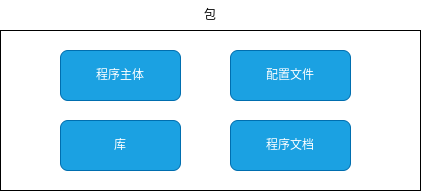

The diagram above was exported from draw.io. Its source (the exported page's mxGraphModel, read from the mxfile embedded in the PNG):
<mxGraphModel dx="918" dy="405" grid="1" gridSize="10" guides="1" tooltips="1" connect="1" arrows="1" fold="1" page="1" pageScale="1" pageWidth="850" pageHeight="1100" math="0" shadow="0">
  <root>
    <mxCell id="0" />
    <mxCell id="1" parent="0" />
    <mxCell id="2" value="" style="rounded=0;whiteSpace=wrap;html=1;" vertex="1" parent="1">
      <mxGeometry x="170" y="130" width="420" height="160" as="geometry" />
    </mxCell>
    <mxCell id="3" value="包" style="text;html=1;strokeColor=none;fillColor=none;align=center;verticalAlign=middle;whiteSpace=wrap;rounded=0;" vertex="1" parent="1">
      <mxGeometry x="350" y="100" width="60" height="30" as="geometry" />
    </mxCell>
    <mxCell id="4" value="程序主体" style="rounded=1;whiteSpace=wrap;html=1;fillColor=#1ba1e2;fontColor=#ffffff;strokeColor=#006EAF;" vertex="1" parent="1">
      <mxGeometry x="230" y="150" width="120" height="50" as="geometry" />
    </mxCell>
    <mxCell id="5" value="配置文件" style="rounded=1;whiteSpace=wrap;html=1;fillColor=#1ba1e2;fontColor=#ffffff;strokeColor=#006EAF;" vertex="1" parent="1">
      <mxGeometry x="400" y="150" width="120" height="50" as="geometry" />
    </mxCell>
    <mxCell id="6" value="库" style="rounded=1;whiteSpace=wrap;html=1;fillColor=#1ba1e2;fontColor=#ffffff;strokeColor=#006EAF;" vertex="1" parent="1">
      <mxGeometry x="230" y="220" width="120" height="50" as="geometry" />
    </mxCell>
    <mxCell id="7" value="程序文档" style="rounded=1;whiteSpace=wrap;html=1;fillColor=#1ba1e2;fontColor=#ffffff;strokeColor=#006EAF;" vertex="1" parent="1">
      <mxGeometry x="400" y="220" width="120" height="50" as="geometry" />
    </mxCell>
  </root>
</mxGraphModel>